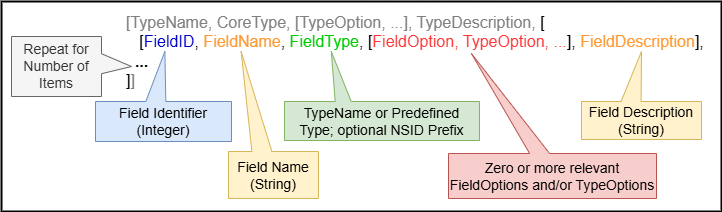

The diagram above was exported from draw.io. Its source (the exported page's mxGraphModel, read from the mxfile embedded in the PNG):
<mxGraphModel dx="1026" dy="606" grid="1" gridSize="10" guides="1" tooltips="1" connect="1" arrows="1" fold="1" page="1" pageScale="1" pageWidth="1100" pageHeight="850" background="none" math="0" shadow="0">
  <root>
    <mxCell id="0" />
    <mxCell id="-JA8Rn3PGUmlHA5XCqHh-11" value="Background" parent="0" />
    <mxCell id="-JA8Rn3PGUmlHA5XCqHh-13" value="" style="rounded=0;whiteSpace=wrap;html=1;fontSize=16;fontColor=#00CC00;fillColor=default;strokeWidth=2;" parent="-JA8Rn3PGUmlHA5XCqHh-11" vertex="1">
      <mxGeometry x="10" y="230" width="720" height="210" as="geometry" />
    </mxCell>
    <mxCell id="1" value="Image" parent="0" />
    <mxCell id="-JA8Rn3PGUmlHA5XCqHh-2" value="&lt;font color=&quot;#808080&quot;&gt;[&lt;font style=&quot;font-size: 16px;&quot;&gt;TypeName&lt;/font&gt;, &lt;font style=&quot;font-size: 16px;&quot;&gt;CoreType&lt;/font&gt;, &lt;font style=&quot;font-size: 16px;&quot;&gt;[TypeOption, ...]&lt;/font&gt;, &lt;font style=&quot;font-size: 16px;&quot;&gt;TypeDescription&lt;/font&gt;, &lt;/font&gt;[&lt;br&gt;&lt;div style=&quot;&quot;&gt;&lt;span style=&quot;background-color: initial;&quot;&gt;&amp;nbsp;&amp;nbsp;&lt;/span&gt;&lt;font style=&quot;background-color: initial;&quot;&gt;&amp;nbsp;[&lt;font color=&quot;#0000cc&quot;&gt;FieldID&lt;/font&gt;, &lt;font color=&quot;#ff9933&quot;&gt;FieldName&lt;/font&gt;, &lt;font color=&quot;#00cc00&quot;&gt;FieldType&lt;/font&gt;, [&lt;font color=&quot;#ff3333&quot;&gt;FieldOption, TypeOption, ...&lt;/font&gt;], &lt;font color=&quot;#ff9933&quot;&gt;FieldDescription&lt;/font&gt;],&lt;/font&gt;&lt;/div&gt;&lt;div style=&quot;&quot;&gt;&lt;span style=&quot;background-color: initial;&quot;&gt;&amp;nbsp; &lt;b&gt;...&lt;/b&gt;&lt;/span&gt;&lt;/div&gt;&lt;div style=&quot;&quot;&gt;&lt;span style=&quot;background-color: initial;&quot;&gt;]&lt;font color=&quot;#808080&quot;&gt;]&lt;/font&gt;&lt;/span&gt;&lt;/div&gt;" style="text;html=1;strokeColor=none;fillColor=none;align=left;verticalAlign=middle;whiteSpace=wrap;rounded=0;fontSize=16;" parent="1" vertex="1">
      <mxGeometry x="133" y="265" width="587" height="30" as="geometry" />
    </mxCell>
    <mxCell id="-JA8Rn3PGUmlHA5XCqHh-3" value="Repeat for Number of Items" style="shape=callout;whiteSpace=wrap;html=1;perimeter=calloutPerimeter;fontSize=14;fillColor=#f5f5f5;strokeColor=#666666;flipV=0;size=30;position=0.38;position2=0.5;fontColor=#333333;direction=north;" parent="1" vertex="1">
      <mxGeometry x="20" y="265" width="120" height="60" as="geometry" />
    </mxCell>
    <mxCell id="-JA8Rn3PGUmlHA5XCqHh-4" value="Field Name (String)" style="shape=callout;whiteSpace=wrap;html=1;perimeter=calloutPerimeter;fontSize=14;fillColor=#fff2cc;strokeColor=#d6b656;position2=0.14;flipV=1;base=20;size=100;position=0.26;" parent="1" vertex="1">
      <mxGeometry x="237" y="280" width="90" height="147" as="geometry" />
    </mxCell>
    <mxCell id="-JA8Rn3PGUmlHA5XCqHh-6" value="TypeName or Predefined Type; optional NSID Prefix" style="shape=callout;whiteSpace=wrap;html=1;perimeter=calloutPerimeter;fontSize=14;fillColor=#d5e8d4;strokeColor=#82b366;flipV=1;size=50;position=0.26;base=16;position2=0.24;" parent="1" vertex="1">
      <mxGeometry x="293" y="280" width="195" height="89" as="geometry" />
    </mxCell>
    <mxCell id="-JA8Rn3PGUmlHA5XCqHh-7" value="Zero or more relevant FieldOptions and/or TypeOptions" style="shape=callout;whiteSpace=wrap;html=1;perimeter=calloutPerimeter;fontSize=14;fillColor=#f8cecc;strokeColor=#b85450;flipV=1;size=100;position=0.39;base=20;position2=0.11;" parent="1" vertex="1">
      <mxGeometry x="457" y="282" width="208" height="145" as="geometry" />
    </mxCell>
    <mxCell id="-JA8Rn3PGUmlHA5XCqHh-8" value="Field Description (String)" style="shape=callout;whiteSpace=wrap;html=1;perimeter=calloutPerimeter;fontSize=14;fillColor=#fff2cc;strokeColor=#d6b656;position2=0.5;flipV=1;base=20;size=50;position=0.33;" parent="1" vertex="1">
      <mxGeometry x="590" y="280" width="120" height="88" as="geometry" />
    </mxCell>
    <mxCell id="-JA8Rn3PGUmlHA5XCqHh-5" value="Field Identifier (Integer)" style="shape=callout;whiteSpace=wrap;html=1;perimeter=calloutPerimeter;fontSize=14;fillColor=#dae8fc;strokeColor=#6c8ebf;flipV=1;size=50;position=0.37;position2=0.51;base=20;" parent="1" vertex="1">
      <mxGeometry x="104" y="280" width="136" height="90" as="geometry" />
    </mxCell>
  </root>
</mxGraphModel>